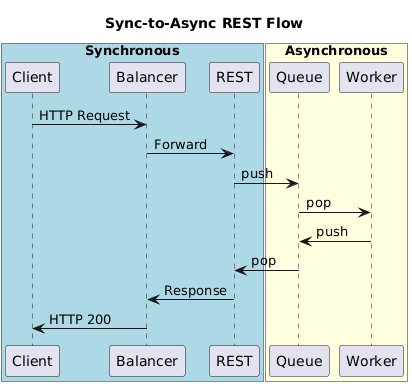

The diagram above was rendered by PlantUML. Its source (embedded in the PNG):
@startuml
title Sync-to-Async REST Flow

box "Synchronous" #lightblue
participant "Client" as client
participant "Balancer" as balancer
participant "REST" as rest
end box
box "Asynchronous" #lightyellow
participant "Queue" as queue
participant "Worker" as worker
end box


client -> balancer: HTTP Request
balancer -> rest: Forward
rest -> queue: push
queue -> worker: pop
worker -> queue: push
queue -> rest: pop
rest -> balancer: Response
balancer -> client: HTTP 200
@enduml